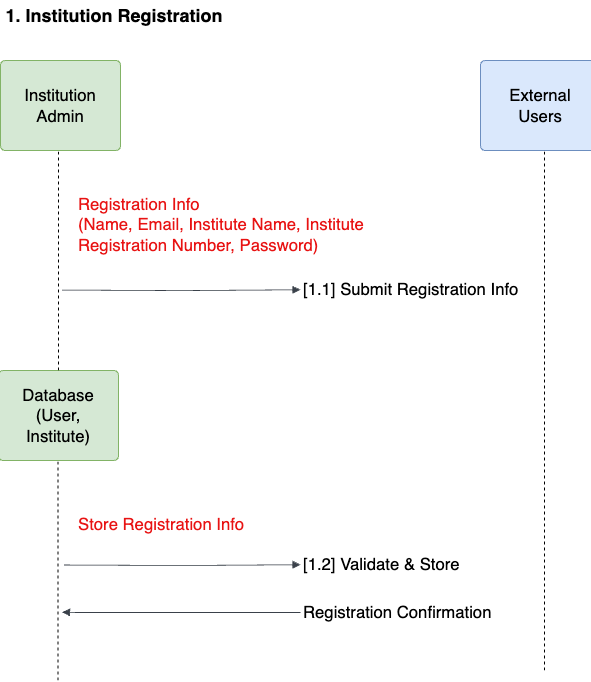

The diagram above was exported from draw.io. Its source (the exported page's mxGraphModel, read from the mxfile embedded in the PNG):
<mxGraphModel dx="1434" dy="907" grid="0" gridSize="10" guides="1" tooltips="1" connect="1" arrows="1" fold="1" page="1" pageScale="1" pageWidth="827" pageHeight="1169" math="0" shadow="0">
  <root>
    <mxCell id="0" />
    <mxCell id="1" parent="0" />
    <mxCell id="5mGIiSL1CecDfckFiJBo-1" value="Institution Admin" style="html=1;overflow=block;blockSpacing=1;whiteSpace=wrap;fontSize=16.7;spacing=9;rounded=1;absoluteArcSize=1;arcSize=9;strokeWidth=NaN;lucidId=~TMTaVkxaSXe;shadow=0;fillColor=#d5e8d4;strokeColor=#82b366;" vertex="1" parent="1">
      <mxGeometry x="112" y="80" width="120" height="90" as="geometry" />
    </mxCell>
    <mxCell id="5mGIiSL1CecDfckFiJBo-2" value="External Users" style="html=1;overflow=block;blockSpacing=1;whiteSpace=wrap;fontSize=16.7;spacing=9;rounded=1;absoluteArcSize=1;arcSize=9;strokeWidth=NaN;lucidId=nUMTOT-ag7j-;fillColor=#dae8fc;strokeColor=#6c8ebf;" vertex="1" parent="1">
      <mxGeometry x="592" y="80" width="120" height="90" as="geometry" />
    </mxCell>
    <mxCell id="5mGIiSL1CecDfckFiJBo-3" value="Database (User, Institute)" style="html=1;overflow=block;blockSpacing=1;whiteSpace=wrap;fontSize=16.7;spacing=9;rounded=1;absoluteArcSize=1;arcSize=9;strokeWidth=NaN;lucidId=xUMTzV6SI.l4;fillColor=#d5e8d4;strokeColor=#82b366;" vertex="1" parent="1">
      <mxGeometry x="110" y="390" width="120" height="90" as="geometry" />
    </mxCell>
    <mxCell id="5mGIiSL1CecDfckFiJBo-4" value="Registration Info&#10;(Name, Email, Institute Name, Institute Registration Number, Password)" style="html=1;overflow=block;blockSpacing=1;whiteSpace=wrap;fontSize=16.7;fontColor=#e81313;align=left;spacing=3.8;strokeOpacity=0;fillOpacity=0;rounded=1;absoluteArcSize=1;arcSize=9;fillColor=#ffffff;strokeWidth=NaN;lucidId=7UMTbPUL_AUW;" vertex="1" parent="1">
      <mxGeometry x="187" y="200" width="330" height="88" as="geometry" />
    </mxCell>
    <mxCell id="5mGIiSL1CecDfckFiJBo-5" value="[1.1] Submit Registration Info" style="html=1;overflow=block;blockSpacing=1;whiteSpace=wrap;fontSize=16.7;align=left;spacing=3.8;strokeOpacity=0;fillOpacity=0;rounded=1;absoluteArcSize=1;arcSize=9;fillColor=#ffffff;strokeWidth=NaN;lucidId=7UMTaehHx~Ev;" vertex="1" parent="1">
      <mxGeometry x="412" y="275" width="245" height="68" as="geometry" />
    </mxCell>
    <mxCell id="5mGIiSL1CecDfckFiJBo-6" value="Store Registration Info" style="html=1;overflow=block;blockSpacing=1;whiteSpace=wrap;fontSize=16.7;fontColor=#e81313;align=left;spacing=3.8;strokeOpacity=0;fillOpacity=0;rounded=1;absoluteArcSize=1;arcSize=9;fillColor=#ffffff;strokeWidth=NaN;lucidId=WVMTKfcrWHBh;" vertex="1" parent="1">
      <mxGeometry x="187" y="500" width="270" height="88" as="geometry" />
    </mxCell>
    <mxCell id="5mGIiSL1CecDfckFiJBo-7" value="[1.2] Validate &amp; Store" style="html=1;overflow=block;blockSpacing=1;whiteSpace=wrap;fontSize=16.7;align=left;spacing=3.8;strokeOpacity=0;fillOpacity=0;rounded=1;absoluteArcSize=1;arcSize=9;fillColor=#ffffff;strokeWidth=NaN;lucidId=WVMT13G6~PL0;" vertex="1" parent="1">
      <mxGeometry x="412" y="560" width="245" height="48" as="geometry" />
    </mxCell>
    <mxCell id="5mGIiSL1CecDfckFiJBo-8" value="Registration Confirmation" style="html=1;overflow=block;blockSpacing=1;whiteSpace=wrap;fontSize=16.7;align=left;spacing=3.8;strokeOpacity=0;fillOpacity=0;rounded=1;absoluteArcSize=1;arcSize=9;fillColor=#ffffff;strokeWidth=NaN;lucidId=uWMTZXvQsBHk;" vertex="1" parent="1">
      <mxGeometry x="412" y="608" width="245" height="48" as="geometry" />
    </mxCell>
    <mxCell id="5mGIiSL1CecDfckFiJBo-11" value="" style="html=1;jettySize=18;whiteSpace=wrap;fontSize=13;strokeColor=#3a414a;strokeOpacity=100;strokeWidth=0.8;rounded=1;arcSize=12;edgeStyle=orthogonalEdgeStyle;startArrow=none;endArrow=block;endFill=1;exitX=0.618;exitY=0;exitPerimeter=0;entryX=0;entryY=0.504;entryPerimeter=0;lucidId=bXMTG0-kOcLr;" edge="1" parent="1" target="5mGIiSL1CecDfckFiJBo-5">
      <mxGeometry width="100" height="100" relative="1" as="geometry">
        <Array as="points" />
        <mxPoint x="173.5" y="309.54999999999995" as="sourcePoint" />
      </mxGeometry>
    </mxCell>
    <mxCell id="5mGIiSL1CecDfckFiJBo-12" value="" style="html=1;jettySize=18;whiteSpace=wrap;fontSize=13;strokeColor=#3a414a;strokeOpacity=100;strokeWidth=0.8;rounded=1;arcSize=12;edgeStyle=orthogonalEdgeStyle;startArrow=none;endArrow=block;endFill=1;exitX=0.44;exitY=0;exitPerimeter=0;entryX=0;entryY=0.505;entryPerimeter=0;lucidId=pXMTa5V-tTz7;" edge="1" parent="1" target="5mGIiSL1CecDfckFiJBo-7">
      <mxGeometry width="100" height="100" relative="1" as="geometry">
        <Array as="points" />
        <mxPoint x="175.5" y="584.5" as="sourcePoint" />
      </mxGeometry>
    </mxCell>
    <mxCell id="5mGIiSL1CecDfckFiJBo-13" value="" style="html=1;jettySize=18;whiteSpace=wrap;fontSize=13;strokeColor=#3a414a;strokeOpacity=100;strokeWidth=0.8;rounded=1;arcSize=12;edgeStyle=orthogonalEdgeStyle;startArrow=none;endArrow=block;endFill=1;exitX=0;exitY=0.5;exitPerimeter=0;entryX=0.65;entryY=1;entryPerimeter=0;lucidId=DXMTe2Qjos__;" edge="1" parent="1" source="5mGIiSL1CecDfckFiJBo-8">
      <mxGeometry width="100" height="100" relative="1" as="geometry">
        <Array as="points">
          <mxPoint x="187" y="631" />
        </Array>
        <mxPoint x="173.5" y="631.75" as="targetPoint" />
      </mxGeometry>
    </mxCell>
    <mxCell id="5mGIiSL1CecDfckFiJBo-16" value="" style="endArrow=none;dashed=1;html=1;rounded=0;exitX=0.5;exitY=0;exitDx=0;exitDy=0;" edge="1" parent="1" source="5mGIiSL1CecDfckFiJBo-3">
      <mxGeometry width="50" height="50" relative="1" as="geometry">
        <mxPoint x="168" y="390" as="sourcePoint" />
        <mxPoint x="170" y="170" as="targetPoint" />
      </mxGeometry>
    </mxCell>
    <mxCell id="5mGIiSL1CecDfckFiJBo-17" value="" style="endArrow=none;dashed=1;html=1;rounded=0;exitX=0.5;exitY=0;exitDx=0;exitDy=0;" edge="1" parent="1">
      <mxGeometry width="50" height="50" relative="1" as="geometry">
        <mxPoint x="169.5" y="700" as="sourcePoint" />
        <mxPoint x="169.5" y="480" as="targetPoint" />
      </mxGeometry>
    </mxCell>
    <mxCell id="5mGIiSL1CecDfckFiJBo-18" value="" style="endArrow=none;dashed=1;html=1;rounded=0;" edge="1" parent="1">
      <mxGeometry width="50" height="50" relative="1" as="geometry">
        <mxPoint x="656" y="690" as="sourcePoint" />
        <mxPoint x="656" y="170" as="targetPoint" />
      </mxGeometry>
    </mxCell>
    <mxCell id="5mGIiSL1CecDfckFiJBo-19" value="&lt;font style=&quot;font-size: 18px;&quot;&gt;&lt;b&gt;1. Institution Registration&lt;/b&gt;&lt;/font&gt;" style="text;html=1;align=center;verticalAlign=middle;whiteSpace=wrap;rounded=0;" vertex="1" parent="1">
      <mxGeometry x="112" y="20" width="228" height="30" as="geometry" />
    </mxCell>
  </root>
</mxGraphModel>